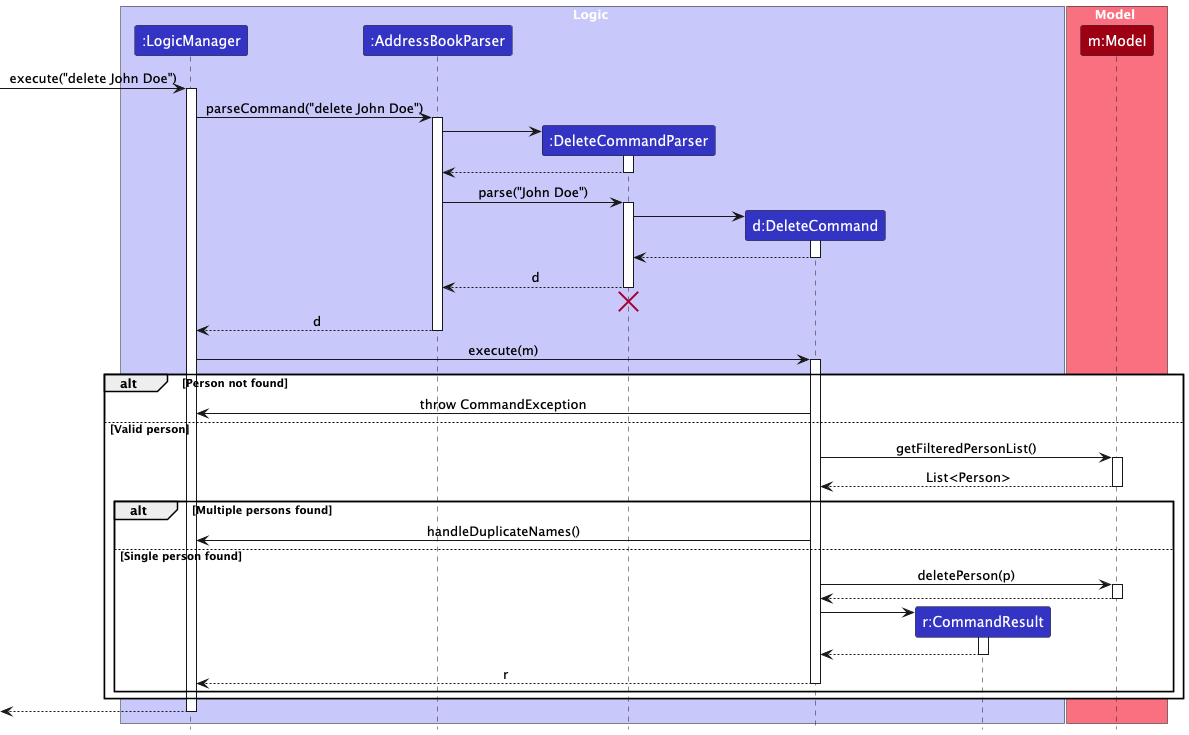

The diagram above was rendered by PlantUML. Its source (embedded in the PNG):
@startuml
!include style.puml
skinparam ArrowFontStyle plain

box Logic LOGIC_COLOR_T1
participant ":LogicManager" as LogicManager LOGIC_COLOR
participant ":AddressBookParser" as AddressBookParser LOGIC_COLOR
participant ":DeleteCommandParser" as DeleteCommandParser LOGIC_COLOR
participant "d:DeleteCommand" as DeleteCommand LOGIC_COLOR
participant "r:CommandResult" as CommandResult LOGIC_COLOR
end box

box Model MODEL_COLOR_T1
participant "m:Model" as Model MODEL_COLOR
end box

[-> LogicManager : execute("delete John Doe")
activate LogicManager

LogicManager -> AddressBookParser : parseCommand("delete John Doe")
activate AddressBookParser

create DeleteCommandParser
AddressBookParser -> DeleteCommandParser
activate DeleteCommandParser

DeleteCommandParser --> AddressBookParser
deactivate DeleteCommandParser

AddressBookParser -> DeleteCommandParser : parse("John Doe")
activate DeleteCommandParser

create DeleteCommand
DeleteCommandParser -> DeleteCommand
activate DeleteCommand

DeleteCommand --> DeleteCommandParser
deactivate DeleteCommand

DeleteCommandParser --> AddressBookParser : d
deactivate DeleteCommandParser
'Hidden arrow to position the destroy marker below the end of the activation bar.
DeleteCommandParser -[hidden]-> AddressBookParser
destroy DeleteCommandParser

AddressBookParser --> LogicManager : d
deactivate AddressBookParser

LogicManager -> DeleteCommand : execute(m)
activate DeleteCommand

alt Person not found
    DeleteCommand -> LogicManager : throw CommandException
else Valid person
    DeleteCommand -> Model : getFilteredPersonList()
    activate Model

    Model --> DeleteCommand : List<Person>
    deactivate Model



    alt Multiple persons found
        DeleteCommand -> LogicManager : handleDuplicateNames()
    else Single person found
        DeleteCommand -> Model : deletePerson(p)
        activate Model

        Model --> DeleteCommand
        deactivate Model

        create CommandResult
        DeleteCommand -> CommandResult
        activate CommandResult

        CommandResult --> DeleteCommand
        deactivate CommandResult

        DeleteCommand --> LogicManager : r
        deactivate DeleteCommand
    end
end

[<--LogicManager
deactivate LogicManager
@enduml